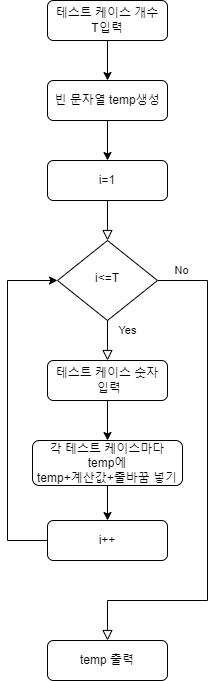

The diagram above was exported from draw.io. Its source (the exported page's mxGraphModel, read from the mxfile embedded in the PNG):
<mxGraphModel dx="462" dy="761" grid="1" gridSize="10" guides="1" tooltips="1" connect="1" arrows="1" fold="1" page="1" pageScale="1" pageWidth="827" pageHeight="1169" math="0" shadow="0">
  <root>
    <mxCell id="WIyWlLk6GJQsqaUBKTNV-0" />
    <mxCell id="WIyWlLk6GJQsqaUBKTNV-1" parent="WIyWlLk6GJQsqaUBKTNV-0" />
    <mxCell id="Ac9Qq9rjQfxbhuF-Mkuq-0" value="" style="rounded=0;html=1;jettySize=auto;orthogonalLoop=1;fontSize=11;endArrow=block;endFill=0;endSize=8;strokeWidth=1;shadow=0;labelBackgroundColor=none;edgeStyle=orthogonalEdgeStyle;" edge="1" parent="WIyWlLk6GJQsqaUBKTNV-1" source="Ac9Qq9rjQfxbhuF-Mkuq-1" target="Ac9Qq9rjQfxbhuF-Mkuq-4">
      <mxGeometry relative="1" as="geometry" />
    </mxCell>
    <mxCell id="Ac9Qq9rjQfxbhuF-Mkuq-1" value="i=1" style="rounded=1;whiteSpace=wrap;html=1;fontSize=12;glass=0;strokeWidth=1;shadow=0;" vertex="1" parent="WIyWlLk6GJQsqaUBKTNV-1">
      <mxGeometry x="140" y="280" width="120" height="40" as="geometry" />
    </mxCell>
    <mxCell id="Ac9Qq9rjQfxbhuF-Mkuq-2" value="Yes" style="rounded=0;html=1;jettySize=auto;orthogonalLoop=1;fontSize=11;endArrow=block;endFill=0;endSize=8;strokeWidth=1;shadow=0;labelBackgroundColor=none;edgeStyle=orthogonalEdgeStyle;entryX=0.5;entryY=0;entryDx=0;entryDy=0;" edge="1" parent="WIyWlLk6GJQsqaUBKTNV-1" source="Ac9Qq9rjQfxbhuF-Mkuq-4" target="Ac9Qq9rjQfxbhuF-Mkuq-9">
      <mxGeometry x="-0.5" y="20" relative="1" as="geometry">
        <mxPoint as="offset" />
        <mxPoint x="200" y="480" as="targetPoint" />
      </mxGeometry>
    </mxCell>
    <mxCell id="Ac9Qq9rjQfxbhuF-Mkuq-3" value="No" style="edgeStyle=orthogonalEdgeStyle;rounded=0;html=1;jettySize=auto;orthogonalLoop=1;fontSize=11;endArrow=block;endFill=0;endSize=8;strokeWidth=1;shadow=0;labelBackgroundColor=none;entryX=0.5;entryY=0;entryDx=0;entryDy=0;" edge="1" parent="WIyWlLk6GJQsqaUBKTNV-1" source="Ac9Qq9rjQfxbhuF-Mkuq-4" target="Ac9Qq9rjQfxbhuF-Mkuq-15">
      <mxGeometry x="-0.907" y="10" relative="1" as="geometry">
        <mxPoint as="offset" />
        <mxPoint x="200" y="760" as="targetPoint" />
        <Array as="points">
          <mxPoint x="300" y="400" />
          <mxPoint x="300" y="720" />
          <mxPoint x="200" y="720" />
        </Array>
      </mxGeometry>
    </mxCell>
    <mxCell id="Ac9Qq9rjQfxbhuF-Mkuq-4" value="i&amp;lt;=T" style="rhombus;whiteSpace=wrap;html=1;shadow=0;fontFamily=Helvetica;fontSize=12;align=center;strokeWidth=1;spacing=6;spacingTop=-4;" vertex="1" parent="WIyWlLk6GJQsqaUBKTNV-1">
      <mxGeometry x="150" y="360" width="100" height="80" as="geometry" />
    </mxCell>
    <mxCell id="Ac9Qq9rjQfxbhuF-Mkuq-5" style="edgeStyle=orthogonalEdgeStyle;rounded=0;orthogonalLoop=1;jettySize=auto;html=1;entryX=0;entryY=0.5;entryDx=0;entryDy=0;exitX=0;exitY=0.5;exitDx=0;exitDy=0;" edge="1" parent="WIyWlLk6GJQsqaUBKTNV-1" source="Ac9Qq9rjQfxbhuF-Mkuq-12" target="Ac9Qq9rjQfxbhuF-Mkuq-4">
      <mxGeometry relative="1" as="geometry">
        <mxPoint x="100" y="400" as="targetPoint" />
        <Array as="points">
          <mxPoint x="100" y="660" />
          <mxPoint x="100" y="400" />
        </Array>
        <mxPoint x="100" y="640" as="sourcePoint" />
      </mxGeometry>
    </mxCell>
    <mxCell id="Ac9Qq9rjQfxbhuF-Mkuq-6" style="edgeStyle=orthogonalEdgeStyle;rounded=0;orthogonalLoop=1;jettySize=auto;html=1;entryX=0.5;entryY=0;entryDx=0;entryDy=0;" edge="1" parent="WIyWlLk6GJQsqaUBKTNV-1" source="Ac9Qq9rjQfxbhuF-Mkuq-7" target="Ac9Qq9rjQfxbhuF-Mkuq-12">
      <mxGeometry relative="1" as="geometry" />
    </mxCell>
    <mxCell id="Ac9Qq9rjQfxbhuF-Mkuq-7" value="각 테스트 케이스마다&lt;br&gt;temp에&lt;br&gt;temp+계산값+줄바꿈 넣기" style="rounded=1;whiteSpace=wrap;html=1;fontSize=12;glass=0;strokeWidth=1;shadow=0;" vertex="1" parent="WIyWlLk6GJQsqaUBKTNV-1">
      <mxGeometry x="125" y="560" width="150" height="45" as="geometry" />
    </mxCell>
    <mxCell id="Ac9Qq9rjQfxbhuF-Mkuq-8" style="edgeStyle=orthogonalEdgeStyle;rounded=0;orthogonalLoop=1;jettySize=auto;html=1;exitX=0.5;exitY=1;exitDx=0;exitDy=0;" edge="1" parent="WIyWlLk6GJQsqaUBKTNV-1" source="Ac9Qq9rjQfxbhuF-Mkuq-9" target="Ac9Qq9rjQfxbhuF-Mkuq-7">
      <mxGeometry relative="1" as="geometry" />
    </mxCell>
    <mxCell id="Ac9Qq9rjQfxbhuF-Mkuq-9" value="테스트 케이스 숫자&lt;br&gt;&amp;nbsp;입력" style="rounded=1;whiteSpace=wrap;html=1;fontSize=12;glass=0;strokeWidth=1;shadow=0;" vertex="1" parent="WIyWlLk6GJQsqaUBKTNV-1">
      <mxGeometry x="140" y="480" width="120" height="40" as="geometry" />
    </mxCell>
    <mxCell id="Ac9Qq9rjQfxbhuF-Mkuq-10" style="edgeStyle=orthogonalEdgeStyle;rounded=0;orthogonalLoop=1;jettySize=auto;html=1;entryX=0.5;entryY=0;entryDx=0;entryDy=0;" edge="1" parent="WIyWlLk6GJQsqaUBKTNV-1" source="Ac9Qq9rjQfxbhuF-Mkuq-11" target="Ac9Qq9rjQfxbhuF-Mkuq-1">
      <mxGeometry relative="1" as="geometry" />
    </mxCell>
    <mxCell id="Ac9Qq9rjQfxbhuF-Mkuq-11" value="빈 문자열 temp생성" style="rounded=1;whiteSpace=wrap;html=1;fontSize=12;glass=0;strokeWidth=1;shadow=0;" vertex="1" parent="WIyWlLk6GJQsqaUBKTNV-1">
      <mxGeometry x="140" y="200" width="120" height="40" as="geometry" />
    </mxCell>
    <mxCell id="Ac9Qq9rjQfxbhuF-Mkuq-12" value="i++" style="rounded=1;whiteSpace=wrap;html=1;fontSize=12;glass=0;strokeWidth=1;shadow=0;" vertex="1" parent="WIyWlLk6GJQsqaUBKTNV-1">
      <mxGeometry x="140" y="640" width="120" height="40" as="geometry" />
    </mxCell>
    <mxCell id="Ac9Qq9rjQfxbhuF-Mkuq-13" style="edgeStyle=orthogonalEdgeStyle;rounded=0;orthogonalLoop=1;jettySize=auto;html=1;entryX=0.5;entryY=0;entryDx=0;entryDy=0;" edge="1" parent="WIyWlLk6GJQsqaUBKTNV-1" source="Ac9Qq9rjQfxbhuF-Mkuq-14" target="Ac9Qq9rjQfxbhuF-Mkuq-11">
      <mxGeometry relative="1" as="geometry" />
    </mxCell>
    <mxCell id="Ac9Qq9rjQfxbhuF-Mkuq-14" value="테스트 케이스 개수&lt;br&gt;T입력" style="rounded=1;whiteSpace=wrap;html=1;fontSize=12;glass=0;strokeWidth=1;shadow=0;" vertex="1" parent="WIyWlLk6GJQsqaUBKTNV-1">
      <mxGeometry x="140" y="120" width="120" height="40" as="geometry" />
    </mxCell>
    <mxCell id="Ac9Qq9rjQfxbhuF-Mkuq-15" value="temp 출력" style="rounded=1;whiteSpace=wrap;html=1;fontSize=12;glass=0;strokeWidth=1;shadow=0;" vertex="1" parent="WIyWlLk6GJQsqaUBKTNV-1">
      <mxGeometry x="140" y="760" width="120" height="40" as="geometry" />
    </mxCell>
  </root>
</mxGraphModel>